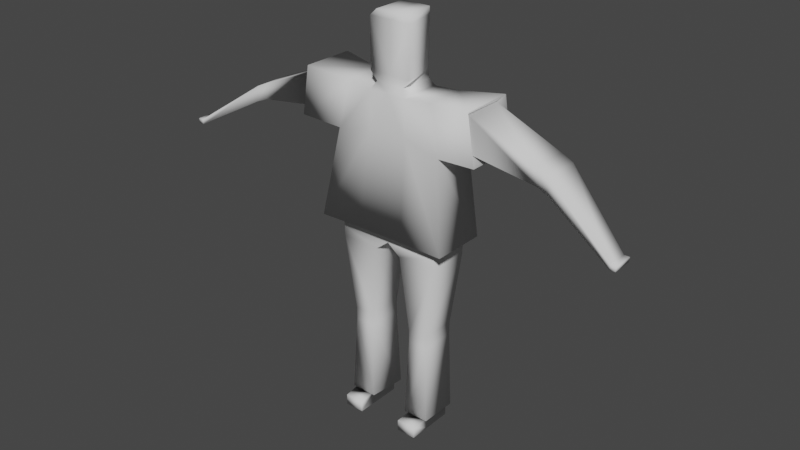 # Source: Personaje.blend  (saved by Blender 2.93.21; exported with 4.5.12 LTS)
import bpy
from mathutils import Matrix  # noqa: F401  (used for matrix-valued properties, if any)

bpy.ops.wm.read_factory_settings(use_empty=True)
scene = bpy.context.scene
scene.name = 'Scene'

# ---- collections
col_collection = bpy.data.collections.new('Collection'); scene.collection.children.link(col_collection)

# ---- world
world_world = bpy.data.worlds.new('World'); scene.world = world_world
world_world.use_nodes = True; world_world.node_tree.nodes.clear()
_N = world_world.node_tree.nodes; _L = world_world.node_tree.links
n0 = _N.new('ShaderNodeOutputWorld'); n0.name = 'World Output'; n0.location = (300, 300)
n1 = _N.new('ShaderNodeBackground'); n1.name = 'Background'; n1.location = (10, 300)
n1.inputs[0].default_value = (0.05088, 0.05088, 0.05088, 1.0)
_L.new(n1.outputs[0], n0.inputs[0])
n0.is_active_output = True
world_world.color = (0.05088, 0.05088, 0.05088)
world_world.use_sun_shadow = False
world_world.sun_shadow_jitter_overblur = 0.0

# ---- meshes
me_cube_001 = bpy.data.meshes.new('Cube.001')
me_cube_001.from_pydata([(0.7385, -0.2988, 2.693), (0.6378, -0.2756, 4.722), (0.7385, 0.2988, 2.693), (0.6378, 0.2756, 4.722), (0.7811, 0.2988, 4.061), (0.7811, -0.2988, 4.061), (0.7385, 0.2988, 2.95), (0.7385, -0.2988, 2.95), (0.2044, 0.2408, 4.79), (0.2044, -0.2408, 4.79), (0.2624, -0.2988, 4.189), (0.2624, 0.2988, 4.189), (0.2624, 0.2988, 2.95), (0.2624, -0.2988, 2.95), (0.2624, -0.2988, 4.693), (0.2624, 0.2988, 4.693), (1.239, 0.3737, 4.792), (1.239, -0.3611, 4.792), (1.344, 0.3737, 4.114), (1.344, -0.3611, 4.114), (2.1, 0.2755, 4.32), (2.1, -0.2552, 4.32), (2.137, 0.2239, 4.117), (2.129, -0.2552, 4.095), (2.265, 0.2587, 4.255), (2.265, -0.272, 4.255), (2.265, 0.2239, 4.117), (2.293, -0.272, 4.031), (3.227, -0.1775, 3.593), (3.227, -0.4588, 3.593), (3.22, -0.1775, 3.524), (3.22, -0.4588, 3.524), (3.301, -0.1775, 3.593), (3.301, -0.4588, 3.593), (3.293, -0.1775, 3.524), (3.293, -0.4588, 3.524), (0.7361, -0.2961, 2.544), (0.7361, 0.2961, 2.544), (0.1874, -0.2961, 2.544), (0.1874, 0.2961, 2.544), (0.5952, -0.2489, 1.478), (0.5952, 0.2489, 1.478), (0.3129, -0.2489, 1.478), (0.3129, 0.2489, 1.478), (0.5952, -0.2489, 1.303), (0.5952, 0.2489, 1.303), (0.3129, -0.2489, 1.303), (0.3129, 0.2489, 1.303), (0.612, -0.2226, 0.197), (0.5969, 0.197, 0.1726), (0.3374, -0.2226, 0.1985), (0.3223, 0.197, 0.1741), (0.5969, -0.197, 0.01946), (0.5969, 0.197, 0.01946), (0.3223, -0.197, 0.02092), (0.3223, 0.197, 0.02092), (0.304, -0.2408, 4.909), (0.2044, 0.2408, 4.909), (0.304, -0.2408, 5.582), (0.2044, 0.2408, 5.582), (0.2044, -0.2408, 5.676), (0.2044, 0.2408, 5.676), (0.0, 0.2988, 2.693), (0.0, 0.2988, 4.693), (0.0, -0.2988, 2.693), (0.0, -0.2408, 4.79), (0.0, -0.2988, 4.189), (0.0, 0.2988, 4.189), (0.0, -0.2988, 2.95), (0.0, 0.2988, 2.95), (0.0, -0.2988, 2.693), (0.0, 0.2988, 2.693), (0.0, -0.2988, 4.693), (0.0, 0.2408, 4.79), (0.0, 0.2408, 4.909), (0.0, -0.2408, 4.909), (0.0, 0.2408, 5.582), (0.0, -0.2408, 5.582), (0.0, 0.2408, 5.676), (0.0, -0.2408, 5.676), (0.3223, -0.4911, 0.1741), (0.5969, -0.4911, 0.1726), (0.3223, -0.4911, 0.02092), (0.5969, -0.4911, 0.01946), (1.174, 0.2717, 4.716), (1.249, 0.2717, 4.233), (1.249, -0.2717, 4.233), (1.174, -0.2717, 4.716), (0.9534, 0.3052, 2.858), (0.9534, -0.461, 2.858), (0.00272, -0.461, 2.869), (0.00272, 0.3052, 2.869), (0.3392, 0.3052, 2.869), (0.3392, -0.461, 2.869), (0.6417, -0.2894, 0.1964), (0.6224, 0.2717, 0.1652), (0.2574, 0.2717, 0.1671), (0.2767, -0.2894, 0.1983), (0.0, 0.3052, 2.869), (0.0, -0.461, 2.869)], [], [(11, 15, 3, 4), (5, 4, 18, 19), (71, 2, 37, 39), (10, 14, 72, 66), (9, 8, 57, 56), (93, 10, 66, 90), (88, 4, 5, 89), (92, 11, 4, 88), (71, 12, 6, 2), (2, 6, 7, 0), (70, 13, 68, 64), (0, 7, 13, 70), (62, 69, 12, 71), (91, 67, 11, 92), (89, 5, 10, 93), (3, 15, 14, 1), (5, 1, 14, 10), (67, 63, 15, 11), (9, 65, 72, 14), (73, 8, 15, 63), (8, 9, 14, 15), (85, 84, 20, 22), (1, 5, 19, 17), (3, 1, 17, 16), (4, 3, 16, 18), (21, 23, 27, 25), (87, 86, 23, 21), (84, 87, 21, 20), (86, 85, 22, 23), (27, 26, 30, 31), (20, 21, 25, 24), (23, 22, 26, 27), (22, 20, 24, 26), (29, 31, 35, 33), (26, 24, 28, 30), (25, 27, 31, 29), (24, 25, 29, 28), (34, 32, 33, 35), (28, 29, 33, 32), (31, 30, 34, 35), (30, 28, 32, 34), (38, 39, 43, 42), (2, 0, 36, 37), (70, 71, 39, 38), (0, 70, 38, 36), (43, 41, 45, 47), (36, 38, 42, 40), (39, 37, 41, 43), (37, 36, 40, 41), (95, 94, 48, 49), (41, 40, 44, 45), (42, 43, 47, 46), (40, 42, 46, 44), (50, 51, 55, 54), (97, 96, 51, 50), (94, 97, 50, 48), (96, 95, 49, 51), (55, 53, 52, 54), (52, 48, 81, 83), (51, 49, 53, 55), (49, 48, 52, 53), (56, 57, 59, 58), (65, 9, 56, 75), (8, 73, 74, 57), (59, 76, 78, 61), (75, 56, 58, 77), (57, 74, 76, 59), (61, 78, 79, 60), (58, 59, 61, 60), (77, 58, 60, 79), (99, 90, 66), (62, 64, 70, 71), (81, 80, 82, 83), (48, 50, 80, 81), (50, 54, 82, 80), (54, 52, 83, 82), (19, 18, 85, 86), (16, 17, 87, 84), (17, 19, 86, 87), (18, 16, 84, 85), (68, 90, 99), (7, 89, 93, 13), (69, 91, 92, 12), (12, 92, 88, 6), (6, 88, 89, 7), (13, 93, 90, 68), (47, 45, 95, 96), (44, 46, 97, 94), (46, 47, 96, 97), (45, 44, 94, 95), (91, 98, 67), (91, 69, 98)])
me_cube_001.polygons.foreach_set('use_smooth', [True] * 92)
_k = {(16, 17): 1.0, (16, 18): 1.0, (17, 19): 1.0, (18, 19): 1.0, (91, 98): 1.0, (89, 93): 1.0, (91, 92): 1.0, (88, 92): 1.0, (88, 89): 1.0, (90, 93): 1.0, (95, 96): 1.0, (94, 97): 1.0, (96, 97): 1.0, (94, 95): 1.0, (90, 99): 1.0}
me_cube_001.attributes.new('crease_edge', 'FLOAT', 'EDGE').data.foreach_set('value', [_k.get((min(e.vertices), max(e.vertices)), 0.0) for e in me_cube_001.edges])
_uv = me_cube_001.uv_layers.new(name='UVMap')
_uv.uv.foreach_set('vector', [0.562, 0.4078, 0.625, 0.4078, 0.625, 0.5, 0.562, 0.5, 0.562, 0.75, 0.562, 0.5, 0.562, 0.5, 0.562, 0.75, 0.375, 0.4078, 0.375, 0.5, 0.375, 0.5, 0.375, 0.4078, 0.562, 0.8422, 0.625, 0.8422, 0.625, 0.875, 0.562, 0.875, 0.7245, 0.7257, 0.7245, 0.5243, 0.7245, 0.5243, 0.7245, 0.7257, 0.4176, 0.8422, 0.562, 0.8422, 0.562, 0.875, 0.4176, 0.875, 0.4176, 0.5, 0.562, 0.5, 0.562, 0.75, 0.4176, 0.75, 0.4176, 0.4078, 0.562, 0.4078, 0.562, 0.5, 0.4176, 0.5, 0.375, 0.4078, 0.4071, 0.4078, 0.4071, 0.5, 0.375, 0.5, 0.375, 0.5, 0.4071, 0.5, 0.4071, 0.75, 0.375, 0.75, 0.375, 0.8422, 0.4071, 0.8422, 0.4071, 0.875, 0.375, 0.875, 0.375, 0.75, 0.4071, 0.75, 0.4071, 0.8422, 0.375, 0.8422, 0.375, 0.375, 0.4071, 0.375, 0.4071, 0.4078, 0.375, 0.4078, 0.4176, 0.375, 0.562, 0.375, 0.562, 0.4078, 0.4176, 0.4078, 0.4176, 0.75, 0.562, 0.75, 0.562, 0.8422, 0.4176, 0.8422, 0.625, 0.5, 0.7172, 0.5, 0.7172, 0.75, 0.625, 0.75, 0.562, 0.75, 0.625, 0.75, 0.625, 0.8422, 0.562, 0.8422, 0.562, 0.375, 0.625, 0.375, 0.625, 0.4078, 0.562, 0.4078, 0.7245, 0.7257, 0.75, 0.7257, 0.75, 0.75, 0.7172, 0.75, 0.75, 0.5243, 0.7245, 0.5243, 0.7172, 0.5, 0.75, 0.5, 0.7245, 0.5243, 0.7245, 0.7257, 0.7172, 0.75, 0.7172, 0.5, 0.562, 0.5, 0.625, 0.5, 0.625, 0.5, 0.562, 0.5, 0.625, 0.75, 0.562, 0.75, 0.562, 0.75, 0.625, 0.75, 0.625, 0.5, 0.625, 0.75, 0.625, 0.75, 0.625, 0.5, 0.562, 0.5, 0.625, 0.5, 0.625, 0.5, 0.562, 0.5, 0.625, 0.75, 0.562, 0.75, 0.562, 0.75, 0.625, 0.75, 0.625, 0.75, 0.562, 0.75, 0.562, 0.75, 0.625, 0.75, 0.625, 0.5, 0.625, 0.75, 0.625, 0.75, 0.625, 0.5, 0.562, 0.75, 0.562, 0.5, 0.562, 0.5, 0.562, 0.75, 0.562, 0.75, 0.562, 0.5, 0.562, 0.5, 0.562, 0.75, 0.625, 0.5, 0.625, 0.75, 0.625, 0.75, 0.625, 0.5, 0.562, 0.75, 0.562, 0.5, 0.562, 0.5, 0.562, 0.75, 0.562, 0.5, 0.625, 0.5, 0.625, 0.5, 0.562, 0.5, 0.625, 0.75, 0.562, 0.75, 0.562, 0.75, 0.625, 0.75, 0.562, 0.5, 0.625, 0.5, 0.625, 0.5, 0.562, 0.5, 0.625, 0.75, 0.562, 0.75, 0.562, 0.75, 0.625, 0.75, 0.625, 0.5, 0.625, 0.75, 0.625, 0.75, 0.625, 0.5, 0.562, 0.5, 0.625, 0.5, 0.625, 0.75, 0.562, 0.75, 0.625, 0.5, 0.625, 0.75, 0.625, 0.75, 0.625, 0.5, 0.562, 0.75, 0.562, 0.5, 0.562, 0.5, 0.562, 0.75, 0.562, 0.5, 0.625, 0.5, 0.625, 0.5, 0.562, 0.5, 0.2828, 0.75, 0.2828, 0.5, 0.2828, 0.5, 0.2828, 0.75, 0.375, 0.5, 0.375, 0.75, 0.375, 0.75, 0.375, 0.5, 0.2828, 0.75, 0.2828, 0.5, 0.2828, 0.5, 0.2828, 0.75, 0.375, 0.75, 0.375, 0.8422, 0.375, 0.8422, 0.375, 0.75, 0.375, 0.4078, 0.375, 0.5, 0.375, 0.5, 0.375, 0.4078, 0.375, 0.75, 0.375, 0.8422, 0.375, 0.8422, 0.375, 0.75, 0.375, 0.4078, 0.375, 0.5, 0.375, 0.5, 0.375, 0.4078, 0.375, 0.5, 0.375, 0.75, 0.375, 0.75, 0.375, 0.5, 0.375, 0.5, 0.375, 0.75, 0.375, 0.75, 0.375, 0.5, 0.375, 0.5, 0.375, 0.75, 0.375, 0.75, 0.375, 0.5, 0.2828, 0.75, 0.2828, 0.5, 0.2828, 0.5, 0.2828, 0.75, 0.375, 0.75, 0.375, 0.8422, 0.375, 0.8422, 0.375, 0.75, 0.2828, 0.75, 0.2828, 0.5, 0.2828, 0.5, 0.2828, 0.75, 0.2828, 0.75, 0.2828, 0.5, 0.2828, 0.5, 0.2828, 0.75, 0.375, 0.75, 0.375, 0.8422, 0.375, 0.8422, 0.375, 0.75, 0.375, 0.4078, 0.375, 0.5, 0.375, 0.5, 0.375, 0.4078, 0.2828, 0.5, 0.375, 0.5, 0.375, 0.75, 0.2828, 0.75, 0.375, 0.75, 0.375, 0.75, 0.375, 0.75, 0.375, 0.75, 0.375, 0.4078, 0.375, 0.5, 0.375, 0.5, 0.375, 0.4078, 0.375, 0.5, 0.375, 0.75, 0.375, 0.75, 0.375, 0.5, 0.7245, 0.7257, 0.7245, 0.5243, 0.7245, 0.5243, 0.7245, 0.7257, 0.75, 0.7257, 0.7245, 0.7257, 0.7245, 0.7257, 0.75, 0.7257, 0.7245, 0.5243, 0.75, 0.5243, 0.75, 0.5243, 0.7245, 0.5243, 0.7245, 0.5243, 0.75, 0.5243, 0.75, 0.5243, 0.7245, 0.5243, 0.75, 0.7257, 0.7245, 0.7257, 0.7245, 0.7257, 0.75, 0.7257, 0.7245, 0.5243, 0.75, 0.5243, 0.75, 0.5243, 0.7245, 0.5243, 0.7245, 0.5243, 0.75, 0.5243, 0.75, 0.7257, 0.7245, 0.7257, 0.7245, 0.7257, 0.7245, 0.5243, 0.7245, 0.5243, 0.7245, 0.7257, 0.75, 0.7257, 0.7245, 0.7257, 0.7245, 0.7257, 0.75, 0.7257, 0.4176, 0.8747, 0.4176, 0.875, 0.562, 0.875, 0.25, 0.5, 0.25, 0.75, 0.2828, 0.75, 0.2828, 0.5, 0.375, 0.75, 0.375, 0.8422, 0.375, 0.8422, 0.375, 0.75, 0.375, 0.75, 0.375, 0.8422, 0.375, 0.8422, 0.375, 0.75, 0.2828, 0.75, 0.2828, 0.75, 0.2828, 0.75, 0.2828, 0.75, 0.2828, 0.75, 0.375, 0.75, 0.375, 0.75, 0.2828, 0.75, 0.562, 0.75, 0.562, 0.5, 0.562, 0.5, 0.562, 0.75, 0.625, 0.5, 0.625, 0.75, 0.625, 0.75, 0.625, 0.5, 0.625, 0.75, 0.562, 0.75, 0.562, 0.75, 0.625, 0.75, 0.562, 0.5, 0.625, 0.5, 0.625, 0.5, 0.562, 0.5, 0.4071, 0.875, 0.4176, 0.875, 0.4176, 0.8747, 0.4071, 0.75, 0.4176, 0.75, 0.4176, 0.8422, 0.4071, 0.8422, 0.4071, 0.375, 0.4176, 0.375, 0.4176, 0.4078, 0.4071, 0.4078, 0.4071, 0.4078, 0.4176, 0.4078, 0.4176, 0.5, 0.4071, 0.5, 0.4071, 0.5, 0.4176, 0.5, 0.4176, 0.75, 0.4071, 0.75, 0.4071, 0.8422, 0.4176, 0.8422, 0.4176, 0.875, 0.4071, 0.875, 0.375, 0.4078, 0.375, 0.5, 0.375, 0.5, 0.375, 0.4078, 0.375, 0.75, 0.375, 0.8422, 0.375, 0.8422, 0.375, 0.75, 0.2828, 0.75, 0.2828, 0.5, 0.2828, 0.5, 0.2828, 0.75, 0.375, 0.5, 0.375, 0.75, 0.375, 0.75, 0.375, 0.5, 0.4176, 0.375, 0.4176, 0.3753, 0.562, 0.375, 0.4176, 0.375, 0.4071, 0.375, 0.4176, 0.3753])
me_cube_001.use_remesh_fix_poles = True
me_cube_001.use_remesh_preserve_attributes = False
me_cube_001.update()

# ---- objects
ob_cube = bpy.data.objects.new('Cube', me_cube_001)

# ---- transforms, parenting, visibility, modifiers, constraints
ob_cube.location = (0.0, 0.0, 0.0)
_m = ob_cube.modifiers.new('Mirror', 'MIRROR')
_m.use_clip = True

# ---- collection membership
col_collection.objects.link(ob_cube)

# ---- scene / render settings (as saved in the file)
scene.frame_start = 1; scene.frame_end = 250; scene.frame_set(1)
scene.render.engine = 'BLENDER_EEVEE_NEXT'
scene.cycles.use_denoising = False
scene.cycles.samples = 128
scene.cycles.sampling_pattern = 'TABULATED_SOBOL'
scene.cycles.use_adaptive_sampling = False
scene.cycles.use_light_tree = False
scene.view_settings.view_transform = 'Filmic'
bpy.context.view_layer.update()

# ---- added for rendering (the .blend has no active camera and no usable light): camera, sun
cam_auto = bpy.data.cameras.new('AutoCamera')
cam_auto.lens = 50.0
cam_auto.sensor_width = 36.0
cam_auto.clip_end = 1000.0
ob_auto_camera = bpy.data.objects.new('AutoCamera', cam_auto)
scene.collection.objects.link(ob_auto_camera)
ob_auto_camera.location = (8.08287, -9.75817, 9.3139)
ob_auto_camera.rotation_euler = (1.09748, -7.21219e-08, 0.694738)
scene.camera = ob_auto_camera
light_auto_sun = bpy.data.lights.new('AutoSun', 'SUN')
light_auto_sun.energy = 3.0
light_auto_sun.angle = 0.0523599
ob_auto_sun = bpy.data.objects.new('AutoSun', light_auto_sun)
scene.collection.objects.link(ob_auto_sun)
ob_auto_sun.rotation_euler = (0.872665, 0.174533, 0.523599)
bpy.context.view_layer.update()

